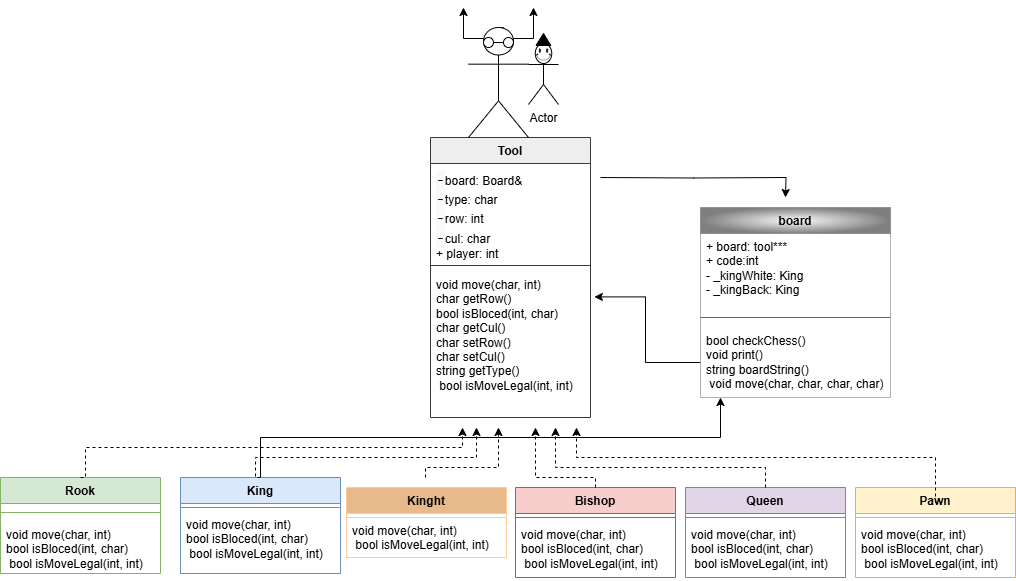

The diagram above was exported from draw.io. Its source (the exported page's mxGraphModel, read from the mxfile embedded in the PNG):
<mxGraphModel dx="794" dy="446" grid="1" gridSize="10" guides="1" tooltips="1" connect="1" arrows="1" fold="1" page="1" pageScale="1" pageWidth="1200" pageHeight="1600" background="#FFFFFF" math="0" shadow="0">
  <root>
    <mxCell id="0" />
    <mxCell id="1" parent="0" />
    <mxCell id="DXEIe3DoM291hjlUbm1r-54" value="Tool" style="swimlane;fontStyle=1;align=center;verticalAlign=top;childLayout=stackLayout;horizontal=1;startSize=26;horizontalStack=0;resizeParent=1;resizeParentMax=0;resizeLast=0;collapsible=1;marginBottom=0;whiteSpace=wrap;html=1;fillColor=#eeeeee;strokeColor=#36393d;" parent="1" vertex="1">
      <mxGeometry x="530" y="310" width="160" height="280" as="geometry" />
    </mxCell>
    <mxCell id="DXEIe3DoM291hjlUbm1r-55" value="&lt;div style=&quot;&quot;&gt;&lt;font face=&quot;monospace, monospace&quot; color=&quot;#101418&quot;&gt;&lt;span style=&quot;font-size: 16px; background-color: rgb(248, 249, 250);&quot;&gt;-&lt;/span&gt;&lt;/font&gt;&lt;span style=&quot;background-color: transparent; color: light-dark(rgb(0, 0, 0), rgb(255, 255, 255));&quot;&gt;board: Board&amp;amp;&lt;/span&gt;&lt;/div&gt;&lt;div style=&quot;&quot;&gt;&lt;font style=&quot;background-color: transparent;&quot; face=&quot;monospace, monospace&quot; color=&quot;#101418&quot;&gt;&lt;span style=&quot;font-size: 16px; background-color: rgb(248, 249, 250);&quot;&gt;-&lt;/span&gt;&lt;/font&gt;&lt;span style=&quot;background-color: transparent; color: light-dark(rgb(0, 0, 0), rgb(255, 255, 255));&quot;&gt;type: char&lt;/span&gt;&lt;/div&gt;&lt;div style=&quot;&quot;&gt;&lt;font style=&quot;background-color: transparent;&quot; face=&quot;monospace, monospace&quot; color=&quot;#101418&quot;&gt;&lt;span style=&quot;font-size: 16px; background-color: rgb(248, 249, 250);&quot;&gt;-&lt;/span&gt;&lt;/font&gt;&lt;span style=&quot;background-color: transparent; color: light-dark(rgb(0, 0, 0), rgb(255, 255, 255));&quot;&gt;row: int&lt;/span&gt;&lt;/div&gt;&lt;div style=&quot;&quot;&gt;&lt;font face=&quot;monospace, monospace&quot; color=&quot;#101418&quot;&gt;&lt;span style=&quot;font-size: 16px; background-color: rgb(248, 249, 250);&quot;&gt;-&lt;/span&gt;&lt;/font&gt;cul: char&lt;/div&gt;&lt;div style=&quot;&quot;&gt;+ player: int&lt;/div&gt;&lt;div style=&quot;text-align: center;&quot;&gt;&lt;br&gt;&lt;/div&gt;" style="text;strokeColor=none;fillColor=none;align=left;verticalAlign=top;spacingLeft=4;spacingRight=4;overflow=hidden;rotatable=0;points=[[0,0.5],[1,0.5]];portConstraint=eastwest;whiteSpace=wrap;html=1;" parent="DXEIe3DoM291hjlUbm1r-54" vertex="1">
      <mxGeometry y="26" width="160" height="96" as="geometry" />
    </mxCell>
    <mxCell id="DXEIe3DoM291hjlUbm1r-56" value="" style="line;strokeWidth=1;fillColor=none;align=left;verticalAlign=middle;spacingTop=-1;spacingLeft=3;spacingRight=3;rotatable=0;labelPosition=right;points=[];portConstraint=eastwest;strokeColor=inherit;" parent="DXEIe3DoM291hjlUbm1r-54" vertex="1">
      <mxGeometry y="122" width="160" height="12" as="geometry" />
    </mxCell>
    <mxCell id="DXEIe3DoM291hjlUbm1r-57" value="&lt;div&gt;void move(char, int)&lt;/div&gt;&lt;div&gt;char getRow()&lt;/div&gt;&lt;div&gt;bool isBloced(int, char)&lt;/div&gt;&lt;div&gt;char getCul()&lt;/div&gt;&lt;div&gt;&lt;div&gt;char setRow()&lt;/div&gt;&lt;div&gt;char setCul()&lt;span style=&quot;background-color: transparent; color: light-dark(rgb(0, 0, 0), rgb(255, 255, 255));&quot;&gt;&amp;nbsp;&amp;nbsp;&lt;/span&gt;&lt;/div&gt;&lt;/div&gt;&lt;div&gt;&lt;div&gt;string getType()&amp;nbsp;&amp;nbsp;&lt;/div&gt;&lt;/div&gt;&lt;div&gt;&lt;div&gt;&lt;span style=&quot;background-color: transparent; color: light-dark(rgb(0, 0, 0), rgb(255, 255, 255));&quot;&gt;&amp;nbsp;bool isMoveLegal(int, int)&amp;nbsp;&lt;/span&gt;&lt;/div&gt;&lt;/div&gt;" style="text;strokeColor=none;fillColor=none;align=left;verticalAlign=top;spacingLeft=4;spacingRight=4;overflow=hidden;rotatable=0;points=[[0,0.5],[1,0.5]];portConstraint=eastwest;whiteSpace=wrap;html=1;" parent="DXEIe3DoM291hjlUbm1r-54" vertex="1">
      <mxGeometry y="134" width="160" height="146" as="geometry" />
    </mxCell>
    <mxCell id="DXEIe3DoM291hjlUbm1r-58" style="edgeStyle=orthogonalEdgeStyle;rounded=0;orthogonalLoop=1;jettySize=auto;html=1;exitX=0.75;exitY=0.1;exitDx=0;exitDy=0;exitPerimeter=0;" parent="1" source="DXEIe3DoM291hjlUbm1r-61" edge="1">
      <mxGeometry relative="1" as="geometry">
        <mxPoint x="633" y="180" as="targetPoint" />
      </mxGeometry>
    </mxCell>
    <mxCell id="DXEIe3DoM291hjlUbm1r-59" style="edgeStyle=orthogonalEdgeStyle;rounded=0;orthogonalLoop=1;jettySize=auto;html=1;exitX=0.5;exitY=0;exitDx=0;exitDy=0;exitPerimeter=0;" parent="1" source="DXEIe3DoM291hjlUbm1r-61" edge="1">
      <mxGeometry relative="1" as="geometry">
        <mxPoint x="602.75" y="220" as="targetPoint" />
      </mxGeometry>
    </mxCell>
    <mxCell id="DXEIe3DoM291hjlUbm1r-60" style="edgeStyle=orthogonalEdgeStyle;rounded=0;orthogonalLoop=1;jettySize=auto;html=1;exitX=0.25;exitY=0.1;exitDx=0;exitDy=0;exitPerimeter=0;" parent="1" source="DXEIe3DoM291hjlUbm1r-61" edge="1">
      <mxGeometry relative="1" as="geometry">
        <mxPoint x="563" y="180" as="targetPoint" />
        <Array as="points">
          <mxPoint x="563" y="211" />
          <mxPoint x="563" y="180" />
        </Array>
      </mxGeometry>
    </mxCell>
    <mxCell id="DXEIe3DoM291hjlUbm1r-61" value="" style="shape=umlActor;verticalLabelPosition=bottom;verticalAlign=top;html=1;outlineConnect=0;" parent="1" vertex="1">
      <mxGeometry x="568" y="200" width="60" height="110" as="geometry" />
    </mxCell>
    <mxCell id="DXEIe3DoM291hjlUbm1r-62" value="Rook" style="swimlane;fontStyle=1;align=center;verticalAlign=top;childLayout=stackLayout;horizontal=1;startSize=26;horizontalStack=0;resizeParent=1;resizeParentMax=0;resizeLast=0;collapsible=1;marginBottom=0;whiteSpace=wrap;html=1;fillColor=#d5e8d4;strokeColor=#82b366;" parent="1" vertex="1">
      <mxGeometry x="100" y="650" width="160" height="96" as="geometry" />
    </mxCell>
    <mxCell id="DXEIe3DoM291hjlUbm1r-64" value=" " style="line;strokeWidth=1;fillColor=none;align=left;verticalAlign=middle;spacingTop=-1;spacingLeft=3;spacingRight=3;rotatable=0;labelPosition=right;points=[];portConstraint=eastwest;strokeColor=inherit;" parent="DXEIe3DoM291hjlUbm1r-62" vertex="1">
      <mxGeometry y="26" width="160" height="18" as="geometry" />
    </mxCell>
    <mxCell id="DXEIe3DoM291hjlUbm1r-65" value="&lt;div&gt;&lt;div&gt;void move(char, int)&lt;/div&gt;&lt;div&gt;bool isBloced(int, char)&lt;/div&gt;&lt;div&gt;&amp;nbsp;bool isMoveLegal(int, int)&amp;nbsp;&lt;/div&gt;&lt;/div&gt;" style="text;strokeColor=none;fillColor=none;align=left;verticalAlign=top;spacingLeft=4;spacingRight=4;overflow=hidden;rotatable=0;points=[[0,0.5],[1,0.5]];portConstraint=eastwest;whiteSpace=wrap;html=1;" parent="DXEIe3DoM291hjlUbm1r-62" vertex="1">
      <mxGeometry y="44" width="160" height="52" as="geometry" />
    </mxCell>
    <mxCell id="DXEIe3DoM291hjlUbm1r-66" style="edgeStyle=orthogonalEdgeStyle;rounded=0;orthogonalLoop=1;jettySize=auto;html=1;" parent="1" source="DXEIe3DoM291hjlUbm1r-67" target="DXEIe3DoM291hjlUbm1r-74" edge="1">
      <mxGeometry relative="1" as="geometry">
        <mxPoint x="470" y="650.0000000000001" as="targetPoint" />
        <Array as="points">
          <mxPoint x="360" y="610" />
          <mxPoint x="820" y="610" />
        </Array>
      </mxGeometry>
    </mxCell>
    <mxCell id="DXEIe3DoM291hjlUbm1r-67" value="King" style="swimlane;fontStyle=1;align=center;verticalAlign=top;childLayout=stackLayout;horizontal=1;startSize=26;horizontalStack=0;resizeParent=1;resizeParentMax=0;resizeLast=0;collapsible=1;marginBottom=0;whiteSpace=wrap;html=1;fillColor=#dae8fc;strokeColor=#6c8ebf;" parent="1" vertex="1">
      <mxGeometry x="280" y="650" width="160" height="96" as="geometry" />
    </mxCell>
    <mxCell id="DXEIe3DoM291hjlUbm1r-69" value="" style="line;strokeWidth=1;fillColor=none;align=left;verticalAlign=middle;spacingTop=-1;spacingLeft=3;spacingRight=3;rotatable=0;labelPosition=right;points=[];portConstraint=eastwest;strokeColor=inherit;" parent="DXEIe3DoM291hjlUbm1r-67" vertex="1">
      <mxGeometry y="26" width="160" height="8" as="geometry" />
    </mxCell>
    <mxCell id="DXEIe3DoM291hjlUbm1r-70" value="&lt;div&gt;void move(char, int)&lt;/div&gt;&lt;div&gt;bool isBloced(int, char)&lt;/div&gt;&lt;div&gt;&amp;nbsp;bool isMoveLegal(int, int)&amp;nbsp;&lt;/div&gt;" style="text;strokeColor=none;fillColor=none;align=left;verticalAlign=top;spacingLeft=4;spacingRight=4;overflow=hidden;rotatable=0;points=[[0,0.5],[1,0.5]];portConstraint=eastwest;whiteSpace=wrap;html=1;" parent="DXEIe3DoM291hjlUbm1r-67" vertex="1">
      <mxGeometry y="34" width="160" height="62" as="geometry" />
    </mxCell>
    <mxCell id="DXEIe3DoM291hjlUbm1r-71" value="board" style="swimlane;fontStyle=1;align=center;verticalAlign=top;childLayout=stackLayout;horizontal=1;startSize=26;horizontalStack=0;resizeParent=1;resizeParentMax=0;resizeLast=0;collapsible=1;marginBottom=0;whiteSpace=wrap;html=1;fillColor=#f5f5f5;gradientColor=#000000;strokeColor=#666666;gradientDirection=radial;opacity=50;glass=0;swimlaneFillColor=none;" parent="1" vertex="1">
      <mxGeometry x="800" y="380" width="190" height="190" as="geometry" />
    </mxCell>
    <mxCell id="DXEIe3DoM291hjlUbm1r-72" value="+ board: tool***&lt;div&gt;+ code:int&lt;br&gt;&lt;div&gt;- _kingWhite: King&lt;/div&gt;&lt;div&gt;- _kingBack: King&lt;/div&gt;&lt;/div&gt;" style="text;strokeColor=none;fillColor=none;align=left;verticalAlign=top;spacingLeft=4;spacingRight=4;overflow=hidden;rotatable=0;points=[[0,0.5],[1,0.5]];portConstraint=eastwest;whiteSpace=wrap;html=1;" parent="DXEIe3DoM291hjlUbm1r-71" vertex="1">
      <mxGeometry y="26" width="190" height="74" as="geometry" />
    </mxCell>
    <mxCell id="DXEIe3DoM291hjlUbm1r-73" value="" style="line;strokeWidth=1;fillColor=none;align=left;verticalAlign=middle;spacingTop=-1;spacingLeft=3;spacingRight=3;rotatable=0;labelPosition=right;points=[];portConstraint=eastwest;strokeColor=inherit;" parent="DXEIe3DoM291hjlUbm1r-71" vertex="1">
      <mxGeometry y="100" width="190" height="20" as="geometry" />
    </mxCell>
    <mxCell id="DXEIe3DoM291hjlUbm1r-74" value="&lt;div&gt;&lt;div&gt;&lt;span style=&quot;white-space: normal;&quot;&gt;bool checkChess()&amp;nbsp;&lt;/span&gt;&lt;/div&gt;&lt;div&gt;&lt;span style=&quot;background-color: transparent; color: light-dark(rgb(0, 0, 0), rgb(255, 255, 255));&quot;&gt;void print()&lt;/span&gt;&lt;/div&gt;&lt;/div&gt;&lt;div&gt;string boardString()&lt;/div&gt;&lt;div&gt;&amp;nbsp;void move(char, char, char, char)&lt;/div&gt;" style="text;strokeColor=none;fillColor=none;align=left;verticalAlign=top;spacingLeft=4;spacingRight=4;overflow=hidden;rotatable=0;points=[[0,0.5],[1,0.5]];portConstraint=eastwest;whiteSpace=wrap;html=1;" parent="DXEIe3DoM291hjlUbm1r-71" vertex="1">
      <mxGeometry y="120" width="190" height="70" as="geometry" />
    </mxCell>
    <mxCell id="DXEIe3DoM291hjlUbm1r-75" value="Bishop" style="swimlane;fontStyle=1;align=center;verticalAlign=top;childLayout=stackLayout;horizontal=1;startSize=26;horizontalStack=0;resizeParent=1;resizeParentMax=0;resizeLast=0;collapsible=1;marginBottom=0;whiteSpace=wrap;html=1;fillColor=#f8cecc;strokeColor=#b85450;" parent="1" vertex="1">
      <mxGeometry x="615" y="660" width="160" height="90" as="geometry" />
    </mxCell>
    <mxCell id="DXEIe3DoM291hjlUbm1r-76" value="" style="line;strokeWidth=1;fillColor=none;align=left;verticalAlign=middle;spacingTop=-1;spacingLeft=3;spacingRight=3;rotatable=0;labelPosition=right;points=[];portConstraint=eastwest;strokeColor=inherit;" parent="DXEIe3DoM291hjlUbm1r-75" vertex="1">
      <mxGeometry y="26" width="160" height="8" as="geometry" />
    </mxCell>
    <mxCell id="DXEIe3DoM291hjlUbm1r-77" value="&lt;div&gt;void move(char, int)&lt;/div&gt;&lt;div&gt;&lt;div&gt;bool isBloced(int, char)&lt;/div&gt;&lt;/div&gt;&lt;div&gt;&lt;div&gt;&amp;nbsp;bool isMoveLegal(int, int)&amp;nbsp;&lt;/div&gt;&lt;/div&gt;" style="text;strokeColor=none;fillColor=none;align=left;verticalAlign=top;spacingLeft=4;spacingRight=4;overflow=hidden;rotatable=0;points=[[0,0.5],[1,0.5]];portConstraint=eastwest;whiteSpace=wrap;html=1;" parent="DXEIe3DoM291hjlUbm1r-75" vertex="1">
      <mxGeometry y="34" width="160" height="56" as="geometry" />
    </mxCell>
    <mxCell id="DXEIe3DoM291hjlUbm1r-78" value="Queen" style="swimlane;fontStyle=1;align=center;verticalAlign=top;childLayout=stackLayout;horizontal=1;startSize=26;horizontalStack=0;resizeParent=1;resizeParentMax=0;resizeLast=0;collapsible=1;marginBottom=0;whiteSpace=wrap;html=1;fillColor=#e1d5e7;strokeColor=#9673a6;" parent="1" vertex="1">
      <mxGeometry x="785" y="660" width="160" height="90" as="geometry" />
    </mxCell>
    <mxCell id="DXEIe3DoM291hjlUbm1r-79" value="" style="line;strokeWidth=1;fillColor=none;align=left;verticalAlign=middle;spacingTop=-1;spacingLeft=3;spacingRight=3;rotatable=0;labelPosition=right;points=[];portConstraint=eastwest;strokeColor=inherit;" parent="DXEIe3DoM291hjlUbm1r-78" vertex="1">
      <mxGeometry y="26" width="160" height="8" as="geometry" />
    </mxCell>
    <mxCell id="DXEIe3DoM291hjlUbm1r-80" value="&lt;div&gt;void move(char, int)&lt;/div&gt;&lt;div&gt;bool isBloced(int, char)&lt;/div&gt;&lt;div&gt;&amp;nbsp;bool isMoveLegal(int, int)&amp;nbsp;&lt;/div&gt;" style="text;strokeColor=none;fillColor=none;align=left;verticalAlign=top;spacingLeft=4;spacingRight=4;overflow=hidden;rotatable=0;points=[[0,0.5],[1,0.5]];portConstraint=eastwest;whiteSpace=wrap;html=1;" parent="DXEIe3DoM291hjlUbm1r-78" vertex="1">
      <mxGeometry y="34" width="160" height="56" as="geometry" />
    </mxCell>
    <mxCell id="DXEIe3DoM291hjlUbm1r-81" value="Pawn" style="swimlane;fontStyle=1;align=center;verticalAlign=top;childLayout=stackLayout;horizontal=1;startSize=26;horizontalStack=0;resizeParent=1;resizeParentMax=0;resizeLast=0;collapsible=1;marginBottom=0;whiteSpace=wrap;html=1;fillColor=#fff2cc;strokeColor=#d6b656;" parent="1" vertex="1">
      <mxGeometry x="955" y="660" width="160" height="90" as="geometry" />
    </mxCell>
    <mxCell id="DXEIe3DoM291hjlUbm1r-83" value="" style="line;strokeWidth=1;fillColor=none;align=left;verticalAlign=middle;spacingTop=-1;spacingLeft=3;spacingRight=3;rotatable=0;labelPosition=right;points=[];portConstraint=eastwest;strokeColor=inherit;" parent="DXEIe3DoM291hjlUbm1r-81" vertex="1">
      <mxGeometry y="26" width="160" height="8" as="geometry" />
    </mxCell>
    <mxCell id="DXEIe3DoM291hjlUbm1r-84" value="&lt;div&gt;void move(char, int)&lt;/div&gt;&lt;div&gt;bool isBloced(int, char)&lt;/div&gt;&lt;div&gt;&amp;nbsp;bool isMoveLegal(int, int)&amp;nbsp;&lt;/div&gt;" style="text;strokeColor=none;fillColor=none;align=left;verticalAlign=top;spacingLeft=4;spacingRight=4;overflow=hidden;rotatable=0;points=[[0,0.5],[1,0.5]];portConstraint=eastwest;whiteSpace=wrap;html=1;" parent="DXEIe3DoM291hjlUbm1r-81" vertex="1">
      <mxGeometry y="34" width="160" height="56" as="geometry" />
    </mxCell>
    <mxCell id="DXEIe3DoM291hjlUbm1r-85" style="edgeStyle=orthogonalEdgeStyle;rounded=0;orthogonalLoop=1;jettySize=auto;html=1;exitX=0.5;exitY=0;exitDx=0;exitDy=0;dashed=1;strokeColor=#000000;" parent="1" source="DXEIe3DoM291hjlUbm1r-62" edge="1">
      <mxGeometry relative="1" as="geometry">
        <mxPoint x="562" y="600" as="targetPoint" />
        <Array as="points">
          <mxPoint x="185" y="620" />
          <mxPoint x="562" y="620" />
        </Array>
      </mxGeometry>
    </mxCell>
    <mxCell id="DXEIe3DoM291hjlUbm1r-86" style="edgeStyle=orthogonalEdgeStyle;rounded=0;orthogonalLoop=1;jettySize=auto;html=1;exitX=0.5;exitY=0;exitDx=0;exitDy=0;dashed=1;" parent="1" source="DXEIe3DoM291hjlUbm1r-67" edge="1">
      <mxGeometry relative="1" as="geometry">
        <mxPoint x="576" y="600" as="targetPoint" />
        <Array as="points">
          <mxPoint x="355" y="630" />
          <mxPoint x="576" y="630" />
        </Array>
      </mxGeometry>
    </mxCell>
    <mxCell id="DXEIe3DoM291hjlUbm1r-87" style="edgeStyle=orthogonalEdgeStyle;rounded=0;orthogonalLoop=1;jettySize=auto;html=1;exitX=0.5;exitY=0;exitDx=0;exitDy=0;dashed=1;" parent="1" edge="1">
      <mxGeometry relative="1" as="geometry">
        <Array as="points">
          <mxPoint x="525" y="640" />
          <mxPoint x="598" y="640" />
          <mxPoint x="598" y="600" />
        </Array>
        <mxPoint x="525" y="649.9999999999999" as="sourcePoint" />
        <mxPoint x="598" y="600" as="targetPoint" />
      </mxGeometry>
    </mxCell>
    <mxCell id="DXEIe3DoM291hjlUbm1r-88" style="edgeStyle=orthogonalEdgeStyle;rounded=0;orthogonalLoop=1;jettySize=auto;html=1;exitX=0.5;exitY=0;exitDx=0;exitDy=0;entryX=0.85;entryY=1;entryDx=0;entryDy=0;entryPerimeter=0;dashed=1;" parent="1" edge="1">
      <mxGeometry relative="1" as="geometry">
        <Array as="points">
          <mxPoint x="1035" y="630" />
          <mxPoint x="676" y="630" />
        </Array>
        <mxPoint x="1035" y="675" as="sourcePoint" />
        <mxPoint x="676" y="600" as="targetPoint" />
      </mxGeometry>
    </mxCell>
    <mxCell id="DXEIe3DoM291hjlUbm1r-89" style="edgeStyle=orthogonalEdgeStyle;rounded=0;orthogonalLoop=1;jettySize=auto;html=1;exitX=0.5;exitY=0;exitDx=0;exitDy=0;dashed=1;" parent="1" source="DXEIe3DoM291hjlUbm1r-75" edge="1">
      <mxGeometry relative="1" as="geometry">
        <mxPoint x="635" y="600" as="targetPoint" />
        <Array as="points">
          <mxPoint x="695" y="650" />
          <mxPoint x="635" y="650" />
          <mxPoint x="635" y="604" />
        </Array>
      </mxGeometry>
    </mxCell>
    <mxCell id="DXEIe3DoM291hjlUbm1r-90" style="edgeStyle=orthogonalEdgeStyle;rounded=0;orthogonalLoop=1;jettySize=auto;html=1;exitX=1;exitY=0.5;exitDx=0;exitDy=0;" parent="1" edge="1">
      <mxGeometry relative="1" as="geometry">
        <mxPoint x="700" y="350" as="sourcePoint" />
        <mxPoint x="885" y="370" as="targetPoint" />
      </mxGeometry>
    </mxCell>
    <mxCell id="DXEIe3DoM291hjlUbm1r-91" value="" style="rounded=0;orthogonalLoop=1;jettySize=auto;html=1;endArrow=oval;endFill=0;sketch=0;sourcePerimeterSpacing=0;targetPerimeterSpacing=0;endSize=10;" parent="1" source="DXEIe3DoM291hjlUbm1r-93" target="DXEIe3DoM291hjlUbm1r-92" edge="1">
      <mxGeometry relative="1" as="geometry">
        <mxPoint x="593" y="275" as="sourcePoint" />
      </mxGeometry>
    </mxCell>
    <mxCell id="DXEIe3DoM291hjlUbm1r-92" value="" style="ellipse;whiteSpace=wrap;html=1;align=center;aspect=fixed;fillColor=none;strokeColor=none;resizable=0;perimeter=centerPerimeter;rotatable=0;allowArrows=0;points=[];outlineConnect=1;" parent="1" vertex="1">
      <mxGeometry x="603" y="210" width="10" height="10" as="geometry" />
    </mxCell>
    <mxCell id="DXEIe3DoM291hjlUbm1r-93" value="" style="ellipse;whiteSpace=wrap;html=1;aspect=fixed;" parent="1" vertex="1">
      <mxGeometry x="583" y="210" width="10" height="10" as="geometry" />
    </mxCell>
    <mxCell id="DXEIe3DoM291hjlUbm1r-94" style="edgeStyle=orthogonalEdgeStyle;rounded=0;orthogonalLoop=1;jettySize=auto;html=1;exitX=0.5;exitY=0;exitDx=0;exitDy=0;dashed=1;" parent="1" edge="1">
      <mxGeometry relative="1" as="geometry">
        <mxPoint x="655" y="600" as="targetPoint" />
        <Array as="points">
          <mxPoint x="865" y="640" />
          <mxPoint x="655" y="640" />
        </Array>
        <mxPoint x="865" y="660" as="sourcePoint" />
      </mxGeometry>
    </mxCell>
    <mxCell id="DXEIe3DoM291hjlUbm1r-95" value="Kinght" style="swimlane;fontStyle=1;align=center;verticalAlign=top;childLayout=stackLayout;horizontal=1;startSize=26;horizontalStack=0;resizeParent=1;resizeParentMax=0;resizeLast=0;collapsible=1;marginBottom=0;whiteSpace=wrap;html=1;fillColor=#E8BA8B;strokeColor=#FFCC99;" parent="1" vertex="1">
      <mxGeometry x="446" y="660" width="160" height="70" as="geometry" />
    </mxCell>
    <mxCell id="DXEIe3DoM291hjlUbm1r-96" value="" style="text;strokeColor=#FFCC99;fillColor=none;align=left;verticalAlign=top;spacingLeft=4;spacingRight=4;overflow=hidden;rotatable=0;points=[[0,0.5],[1,0.5]];portConstraint=eastwest;whiteSpace=wrap;html=1;" parent="DXEIe3DoM291hjlUbm1r-95" vertex="1">
      <mxGeometry y="26" width="160" height="4" as="geometry" />
    </mxCell>
    <mxCell id="DXEIe3DoM291hjlUbm1r-97" value="&lt;div&gt;void move(char, int)&lt;/div&gt;&lt;div&gt;&lt;span style=&quot;background-color: transparent; color: light-dark(rgb(0, 0, 0), rgb(255, 255, 255));&quot;&gt;&amp;nbsp;bool isMoveLegal(int, int)&amp;nbsp;&lt;/span&gt;&lt;/div&gt;" style="text;strokeColor=#FFCC99;fillColor=none;align=left;verticalAlign=top;spacingLeft=4;spacingRight=4;overflow=hidden;rotatable=0;points=[[0,0.5],[1,0.5]];portConstraint=eastwest;whiteSpace=wrap;html=1;" parent="DXEIe3DoM291hjlUbm1r-95" vertex="1">
      <mxGeometry y="30" width="160" height="40" as="geometry" />
    </mxCell>
    <mxCell id="DXEIe3DoM291hjlUbm1r-98" value="Actor" style="shape=umlActor;verticalLabelPosition=bottom;verticalAlign=top;html=1;" parent="1" vertex="1">
      <mxGeometry x="628" y="217" width="30" height="60" as="geometry" />
    </mxCell>
    <mxCell id="DXEIe3DoM291hjlUbm1r-99" value="" style="verticalLabelPosition=bottom;verticalAlign=top;html=1;shape=mxgraph.basic.smiley" parent="1" vertex="1">
      <mxGeometry x="634.75" y="216" width="16.5" height="20" as="geometry" />
    </mxCell>
    <mxCell id="DXEIe3DoM291hjlUbm1r-100" value="" style="shape=mxgraph.arrows2.wedgeArrow;html=1;bendable=0;startWidth=7.397260273972602;fillColor=strokeColor;defaultFillColor=invert;defaultGradientColor=invert;rounded=0;exitX=0.649;exitY=0.202;exitDx=0;exitDy=0;exitPerimeter=0;" parent="1" edge="1">
      <mxGeometry width="100" height="100" relative="1" as="geometry">
        <mxPoint x="642.9285" y="218" as="sourcePoint" />
        <mxPoint x="643" y="206" as="targetPoint" />
      </mxGeometry>
    </mxCell>
    <mxCell id="DXEIe3DoM291hjlUbm1r-101" style="edgeStyle=orthogonalEdgeStyle;rounded=0;orthogonalLoop=1;jettySize=auto;html=1;entryX=1.024;entryY=0.174;entryDx=0;entryDy=0;entryPerimeter=0;" parent="1" source="DXEIe3DoM291hjlUbm1r-74" target="DXEIe3DoM291hjlUbm1r-57" edge="1">
      <mxGeometry relative="1" as="geometry" />
    </mxCell>
  </root>
</mxGraphModel>